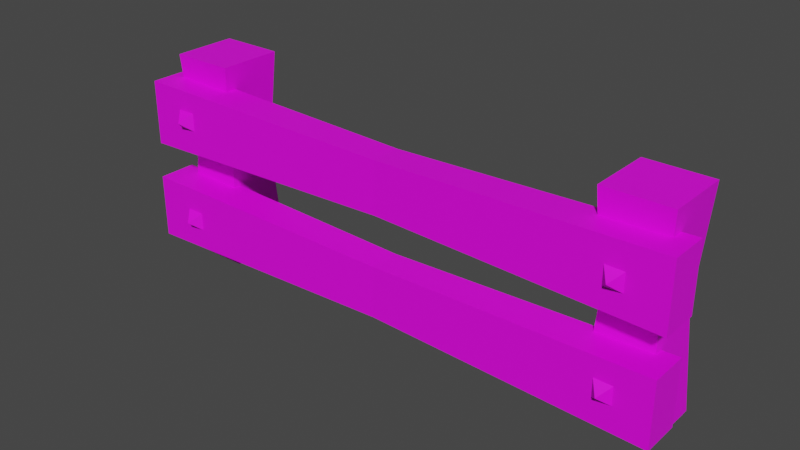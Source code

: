 # Source: fence.blend  (saved by Blender 3.4.6; exported with 4.5.12 LTS)
import bpy
from mathutils import Matrix  # noqa: F401  (used for matrix-valued properties, if any)

bpy.ops.wm.read_factory_settings(use_empty=True)
scene = bpy.context.scene
scene.name = 'Scene'

# ---- collections
col_collection = bpy.data.collections.new('Collection'); scene.collection.children.link(col_collection)

# ---- images (referenced by path relative to the original .blend; pixels are not part of the script)
import os
ASSET_DIR = os.environ.get("B2B_ASSET_DIR", "")  # directory of the original .blend (textures are referenced by path, not embedded)
HERE = os.path.dirname(os.path.abspath(__file__))  # packed textures are extracted next to this script under _unpacked/

def load_image(name, relpath, width, height, colorspace="sRGB"):
    """Load a texture the original file referenced (path relative to the .blend, or extracted next to this script)."""
    p = next((c for c in (os.path.join(HERE, relpath), os.path.join(ASSET_DIR, relpath)) if relpath and os.path.exists(c)), "")
    if p:
        img = bpy.data.images.load(p, check_existing=True)
        img.name = name
    else:  # same state as the original file: an image datablock whose file is absent (Cycles renders it pink)
        img = bpy.data.images.new(name, width, height)
        img.source = "FILE"
        img.filepath = "//" + (relpath or name)
    img.colorspace_settings.name = colorspace
    return img
img_fence = load_image('Fence', 'textures/Fence.png', 1024, 1024, 'sRGB')

# ---- materials (node trees are filled in below, after node groups)
mat_material = bpy.data.materials.new('Material')
mat_material.alpha_threshold = 0.0
mat_material.use_transparent_shadow = False
mat_material.roughness = 0.5
mat_material.line_color = (0.0, 0.0, 0.0, 1.0)

# ---- material node trees
mat_material.use_nodes = True; mat_material.node_tree.nodes.clear()
_N = mat_material.node_tree.nodes; _L = mat_material.node_tree.links
n0 = _N.new('ShaderNodeOutputMaterial'); n0.name = 'Material Output'; n0.location = (300, 300)
n1 = _N.new('ShaderNodeBsdfPrincipled'); n1.name = 'Principled BSDF'; n1.location = (10, 300)
n1.distribution = 'GGX'
n1.subsurface_method = 'RANDOM_WALK_SKIN'
n1.inputs[3].default_value = 1.45
n1.inputs[27].default_value = (0.0, 0.0, 0.0, 1.0)
n1.inputs[28].default_value = 1.0
n2 = _N.new('ShaderNodeTexImage'); n2.name = 'Image Texture'; n2.location = (-280, 280)
n2.image = img_fence
_L.new(n1.outputs[0], n0.inputs[0])
_L.new(n2.outputs[0], n1.inputs[0])
n0.is_active_output = True

# ---- world
world_world = bpy.data.worlds.new('World'); scene.world = world_world
world_world.use_nodes = True; world_world.node_tree.nodes.clear()
_N = world_world.node_tree.nodes; _L = world_world.node_tree.links
n0 = _N.new('ShaderNodeOutputWorld'); n0.name = 'World Output'; n0.location = (300, 300)
n1 = _N.new('ShaderNodeBackground'); n1.name = 'Background'; n1.location = (10, 300)
n1.inputs[0].default_value = (0.05088, 0.05088, 0.05088, 1.0)
_L.new(n1.outputs[0], n0.inputs[0])
n0.is_active_output = True
world_world.color = (0.05088, 0.05088, 0.05088)
world_world.use_sun_shadow = False
world_world.sun_shadow_jitter_overblur = 0.0

# ---- meshes
me_cube = bpy.data.meshes.new('Cube')
me_cube.from_pydata([(-1.267, 0.2051, 1.324), (-1.267, 0.2051, 0.0), (-1.267, -0.2051, 1.324), (-1.267, -0.2051, 0.0), (-1.677, 0.2051, 1.324), (-1.677, 0.2051, 0.0), (-1.677, -0.2051, 1.324), (-1.677, -0.2051, 0.0), (-1.309, 0.1635, 0.6622), (-1.636, -0.1635, 0.6622), (-1.309, -0.1635, 0.6622), (-1.636, 0.1635, 0.6622), (-1.744, -0.1176, 1.179), (1.771, -0.1176, 1.179), (-1.744, -0.3627, 1.179), (1.771, -0.3627, 1.179), (-1.744, -0.1176, 0.7684), (1.771, -0.1176, 0.7684), (-1.744, -0.3627, 0.7684), (1.771, -0.3627, 0.7684), (0.0136, -0.1424, 1.137), (0.0136, -0.3379, 0.81), (0.0136, -0.3379, 1.137), (0.0136, -0.1424, 0.81), (-1.47, -0.4286, 0.9878), (-1.535, -0.3509, 0.9236), (-1.535, -0.3509, 1.052), (-1.406, -0.3509, 0.9236), (-1.406, -0.3509, 1.052), (1.751, -0.1176, 0.5301), (-1.764, -0.1176, 0.5301), (1.751, -0.3627, 0.5301), (-1.764, -0.3627, 0.5301), (1.751, -0.1176, 0.12), (-1.764, -0.1176, 0.12), (1.751, -0.3627, 0.12), (-1.764, -0.3627, 0.12), (-0.006222, -0.1424, 0.4886), (-0.006222, -0.3379, 0.1616), (-0.006222, -0.3379, 0.4886), (-0.006222, -0.1424, 0.1616), (1.478, -0.4286, 0.3394), (1.542, -0.3509, 0.2752), (1.542, -0.3509, 0.4036), (1.414, -0.3509, 0.2752), (1.414, -0.3509, 0.4036), (1.478, -0.4286, 0.9669), (1.542, -0.3509, 0.9027), (1.542, -0.3509, 1.031), (1.414, -0.3509, 0.9027), (1.414, -0.3509, 1.031), (-1.47, -0.4286, 0.3167), (-1.535, -0.3509, 0.2526), (-1.535, -0.3509, 0.3809), (-1.406, -0.3509, 0.2526), (-1.406, -0.3509, 0.3809), (1.267, 0.2051, 1.324), (1.267, 0.2051, 0.0), (1.267, -0.2051, 1.324), (1.267, -0.2051, 0.0), (1.677, 0.2051, 1.324), (1.677, 0.2051, 0.0), (1.677, -0.2051, 1.324), (1.677, -0.2051, 0.0), (1.309, 0.1635, 0.6622), (1.636, -0.1635, 0.6622), (1.309, -0.1635, 0.6622), (1.636, 0.1635, 0.6622)], [], [(0, 4, 6, 2), (10, 2, 6, 9), (9, 6, 4, 11), (5, 1, 3, 7), (8, 0, 2, 10), (11, 4, 0, 8), (5, 11, 8, 1), (1, 8, 10, 3), (7, 9, 11, 5), (3, 10, 9, 7), (12, 16, 18, 14), (22, 14, 18, 21), (21, 18, 16, 23), (17, 13, 15, 19), (20, 12, 14, 22), (23, 16, 12, 20), (17, 23, 20, 13), (13, 20, 22, 15), (19, 21, 23, 17), (15, 22, 21, 19), (24, 26, 25), (27, 28, 24), (25, 27, 24), (28, 26, 24), (29, 31, 35, 33), (39, 38, 35, 31), (38, 40, 33, 35), (34, 36, 32, 30), (37, 39, 31, 29), (40, 37, 29, 33), (34, 30, 37, 40), (30, 32, 39, 37), (36, 34, 40, 38), (32, 36, 38, 39), (41, 42, 43), (44, 41, 45), (42, 41, 44), (45, 41, 43), (46, 47, 48), (49, 46, 50), (47, 46, 49), (50, 46, 48), (51, 53, 52), (54, 55, 51), (52, 54, 51), (55, 53, 51), (56, 60, 62, 58), (66, 58, 62, 65), (65, 62, 60, 67), (61, 57, 59, 63), (64, 56, 58, 66), (67, 60, 56, 64), (61, 67, 64, 57), (57, 64, 66, 59), (63, 65, 67, 61), (59, 66, 65, 63)])
_uv = me_cube.uv_layers.new(name='UVMap')
_uv.uv.foreach_set('vector', [0.7582, 0.01289, 0.8719, 0.01289, 0.8719, 0.1266, 0.7582, 0.1266, 0.5814, 0.5894, 0.593, 0.7729, 0.4793, 0.7729, 0.4908, 0.5894, 0.7209, 0.1965, 0.7324, 0.38, 0.6188, 0.38, 0.6303, 0.1965, 0.7582, 0.1524, 0.8719, 0.1524, 0.8719, 0.266, 0.7582, 0.266, 0.7209, 0.5894, 0.7324, 0.7729, 0.6188, 0.7729, 0.6303, 0.5894, 0.5814, 0.1965, 0.593, 0.38, 0.4793, 0.38, 0.4908, 0.1965, 0.593, 0.01289, 0.5814, 0.1965, 0.4908, 0.1965, 0.4793, 0.01289, 0.7324, 0.4058, 0.7209, 0.5894, 0.6303, 0.5894, 0.6188, 0.4058, 0.7324, 0.01289, 0.7209, 0.1965, 0.6303, 0.1965, 0.6188, 0.01289, 0.593, 0.4058, 0.5814, 0.5894, 0.4908, 0.5894, 0.4793, 0.4058, 0.7582, 0.4055, 0.7582, 0.2918, 0.8262, 0.2918, 0.8262, 0.4055, 0.115, 0.5, 0.1266, 0.9871, 0.01289, 0.9871, 0.02442, 0.5, 0.3529, 0.5, 0.3598, 0.9871, 0.2918, 0.9871, 0.2987, 0.5, 0.8262, 0.4313, 0.8262, 0.545, 0.7582, 0.545, 0.7582, 0.4313, 0.3924, 0.5, 0.3856, 0.01289, 0.4535, 0.01289, 0.4466, 0.5, 0.1639, 0.5, 0.1524, 0.01289, 0.266, 0.01289, 0.2545, 0.5, 0.1524, 0.9871, 0.1639, 0.5, 0.2545, 0.5, 0.266, 0.9871, 0.3856, 0.9871, 0.3924, 0.5, 0.4466, 0.5, 0.4535, 0.9871, 0.3598, 0.01289, 0.3529, 0.5, 0.2987, 0.5, 0.2918, 0.01289, 0.1266, 0.01289, 0.115, 0.5, 0.02442, 0.5, 0.01289, 0.01289, 0.9045, 0.03107, 0.9229, 0.04949, 0.8861, 0.04949, 0.8861, 0.01266, 0.9229, 0.01266, 0.9045, 0.03107, 0.8861, 0.04949, 0.8861, 0.01266, 0.9045, 0.03107, 0.9229, 0.01266, 0.9229, 0.04949, 0.9045, 0.03107, 0.7582, 0.4055, 0.8262, 0.4055, 0.8262, 0.2918, 0.7582, 0.2918, 0.115, 0.5, 0.02442, 0.5, 0.01289, 0.9871, 0.1266, 0.9871, 0.3529, 0.5, 0.2987, 0.5, 0.2918, 0.9871, 0.3598, 0.9871, 0.8262, 0.4313, 0.7582, 0.4313, 0.7582, 0.545, 0.8262, 0.545, 0.3924, 0.5, 0.4466, 0.5, 0.4535, 0.01289, 0.3856, 0.01289, 0.1639, 0.5, 0.2545, 0.5, 0.266, 0.01289, 0.1524, 0.01289, 0.1524, 0.9871, 0.266, 0.9871, 0.2545, 0.5, 0.1639, 0.5, 0.3856, 0.9871, 0.4535, 0.9871, 0.4466, 0.5, 0.3924, 0.5, 0.3598, 0.01289, 0.2918, 0.01289, 0.2987, 0.5, 0.3529, 0.5, 0.1266, 0.01289, 0.01289, 0.01289, 0.02442, 0.5, 0.115, 0.5, 0.9045, 0.03107, 0.8861, 0.04949, 0.9229, 0.04949, 0.8861, 0.01266, 0.9045, 0.03107, 0.9229, 0.01266, 0.8861, 0.04949, 0.9045, 0.03107, 0.8861, 0.01266, 0.9229, 0.01266, 0.9045, 0.03107, 0.9229, 0.04949, 0.9045, 0.03107, 0.8861, 0.04949, 0.9229, 0.04949, 0.8861, 0.01266, 0.9045, 0.03107, 0.9229, 0.01266, 0.8861, 0.04949, 0.9045, 0.03107, 0.8861, 0.01266, 0.9229, 0.01266, 0.9045, 0.03107, 0.9229, 0.04949, 0.9045, 0.03107, 0.9229, 0.04949, 0.8861, 0.04949, 0.8861, 0.01266, 0.9229, 0.01266, 0.9045, 0.03107, 0.8861, 0.04949, 0.8861, 0.01266, 0.9045, 0.03107, 0.9229, 0.01266, 0.9229, 0.04949, 0.9045, 0.03107, 0.7582, 0.01289, 0.8719, 0.01289, 0.8719, 0.1266, 0.7582, 0.1266, 0.5814, 0.5894, 0.593, 0.7729, 0.4793, 0.7729, 0.4908, 0.5894, 0.7209, 0.1965, 0.7324, 0.38, 0.6188, 0.38, 0.6303, 0.1965, 0.7582, 0.1524, 0.8719, 0.1524, 0.8719, 0.266, 0.7582, 0.266, 0.7209, 0.5894, 0.7324, 0.7729, 0.6188, 0.7729, 0.6303, 0.5894, 0.5814, 0.1965, 0.593, 0.38, 0.4793, 0.38, 0.4908, 0.1965, 0.593, 0.01289, 0.5814, 0.1965, 0.4908, 0.1965, 0.4793, 0.01289, 0.7324, 0.4058, 0.7209, 0.5894, 0.6303, 0.5894, 0.6188, 0.4058, 0.7324, 0.01289, 0.7209, 0.1965, 0.6303, 0.1965, 0.6188, 0.01289, 0.593, 0.4058, 0.5814, 0.5894, 0.4908, 0.5894, 0.4793, 0.4058])
me_cube.materials.append(mat_material)
me_cube.use_mirror_vertex_groups = False
me_cube.update()

# ---- objects
ob_fence = bpy.data.objects.new('Fence', me_cube)

# ---- transforms, parenting, visibility, modifiers, constraints
ob_fence.location = (0.0, 0.0, 0.0)
ob_fence.lock_rotations_4d = False
ob_fence.empty_display_type = 'ARROWS'
ob_fence.lineart.crease_threshold = 0.0

# ---- collection membership
col_collection.objects.link(ob_fence)

# ---- scene / render settings (as saved in the file)
scene.frame_start = 1; scene.frame_end = 250; scene.frame_set(151)
scene.render.engine = 'BLENDER_EEVEE_NEXT'
scene.cycles.sampling_pattern = 'TABULATED_SOBOL'
scene.cycles.use_light_tree = False
scene.view_settings.view_transform = 'Filmic'
bpy.context.view_layer.update()

# ---- added for rendering (the .blend has no active camera and no usable light): camera, sun
cam_auto = bpy.data.cameras.new('AutoCamera')
cam_auto.lens = 50.0
cam_auto.sensor_width = 36.0
cam_auto.clip_end = 1000.0
ob_auto_camera = bpy.data.objects.new('AutoCamera', cam_auto)
scene.collection.objects.link(ob_auto_camera)
ob_auto_camera.location = (3.5448, -4.36114, 3.49512)
ob_auto_camera.rotation_euler = (1.09748, -7.21219e-08, 0.694738)
scene.camera = ob_auto_camera
light_auto_sun = bpy.data.lights.new('AutoSun', 'SUN')
light_auto_sun.energy = 3.0
light_auto_sun.angle = 0.0523599
ob_auto_sun = bpy.data.objects.new('AutoSun', light_auto_sun)
scene.collection.objects.link(ob_auto_sun)
ob_auto_sun.rotation_euler = (0.872665, 0.174533, 0.523599)
bpy.context.view_layer.update()
